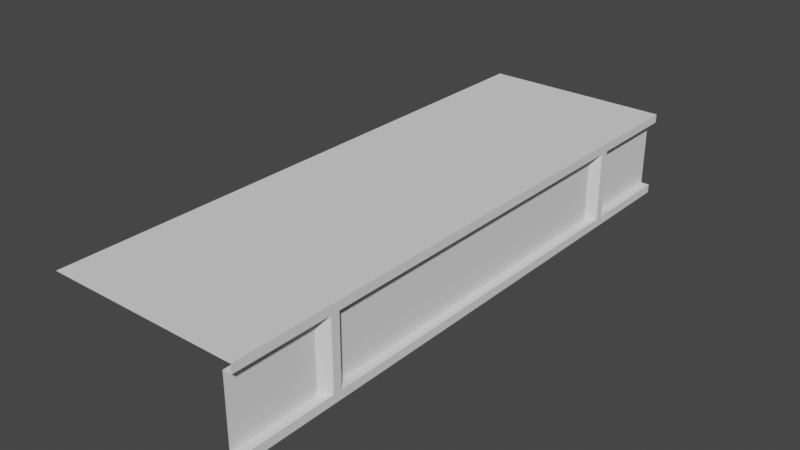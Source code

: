 # Source: Left_Right_Edge_Segment_-_Top.blend  (saved by Blender 2.82.7; exported with 4.5.12 LTS)
import bpy
from mathutils import Matrix  # noqa: F401  (used for matrix-valued properties, if any)

bpy.ops.wm.read_factory_settings(use_empty=True)
scene = bpy.context.scene
scene.name = 'Scene'

# ---- world
world_world = bpy.data.worlds.new('World'); scene.world = world_world
world_world.use_nodes = True; world_world.node_tree.nodes.clear()
_N = world_world.node_tree.nodes; _L = world_world.node_tree.links
n0 = _N.new('ShaderNodeOutputWorld'); n0.name = 'World Output'; n0.location = (300, 300)
n1 = _N.new('ShaderNodeBackground'); n1.name = 'Background'; n1.location = (10, 300)
n1.inputs[0].default_value = (0.05088, 0.05088, 0.05088, 1.0)
_L.new(n1.outputs[0], n0.inputs[0])
n0.is_active_output = True
world_world.color = (0.05088, 0.05088, 0.05088)
world_world.use_sun_shadow = False
world_world.sun_shadow_jitter_overblur = 0.0

# ---- meshes
me_plane = bpy.data.meshes.new('Plane')
me_plane.from_pydata([(2.125, -3.333, 0.9), (2.125, -3.333, 0.1), (2.225, -2.125, 0.1), (2.125, -2.025, 0.1), (2.125, 2.025, 0.1), (2.125, 2.025, 0.9), (2.225, 2.125, 0.1), (2.225, 2.225, 0.1), (7.451e-07, 1.192e-06, 0.0), (2.125, -2.025, 0.9), (2.225, 2.125, 0.9), (2.225, -2.125, 0.9), (2.225, -3.333, 2.235e-08), (2.225, 3.333, 2.235e-08), (2.225, -2.225, 0.1), (2.225, -2.225, 0.9), (2.225, -3.333, 0.9), (2.225, -3.333, 1.0), (2.125, -2.325, 0.1), (2.125, -2.325, 0.9), (2.225, 3.333, 0.1), (2.225, -3.333, 0.1), (2.125, 2.325, 0.1), (2.125, 2.325, 0.9), (2.225, 2.225, 0.9), (2.125, 3.333, 0.1), (2.125, 3.333, 0.9), (2.225, 3.333, 0.9), (2.225, 3.333, 1.0), (8.663e-06, -3.333, 1.0), (-4.371e-06, 3.333, 1.0)], [], [(2, 3, 9, 11), (13, 20, 21, 12), (3, 4, 5, 9), (6, 10, 5, 4), (1, 18, 19, 0), (18, 1, 21, 14), (10, 11, 9, 5), (0, 19, 15, 16), (7, 22, 23, 24), (23, 22, 25, 26), (23, 26, 27, 24), (6, 7, 24, 27, 28, 17, 16, 15, 14, 2, 11, 10), (15, 19, 18, 14), (3, 2, 6, 4), (25, 22, 7, 20), (17, 28, 30, 29)])
_uv = me_plane.uv_layers.new(name='UVMap')
_uv.uv.foreach_set('vector', [0.0, 0.0, 0.0, 0.0, 0.0, 0.0, 0.0, 0.0, 0.0, 0.0, 0.0, 0.0, 0.0, 0.0, 0.0, 0.0, 0.0, 0.0, 0.0, 0.0, 0.0, 0.0, 0.0, 0.0, 0.0, 0.0, 0.0, 0.0, 0.0, 0.0, 0.0, 0.0, 0.0, 0.0, 0.0, 0.0, 0.0, 0.0, 0.0, 0.0, 0.0, 0.0, 0.0, 0.0, 0.0, 0.0, 0.0, 0.0, 0.0, 0.0, 0.0, 0.0, 0.0, 0.0, 0.0, 0.0, 0.0, 0.0, 0.0, 0.0, 0.0, 0.0, 0.0, 0.0, 0.0, 0.0, 0.0, 0.0, 0.0, 0.0, 0.0, 0.0, 0.0, 0.0, 0.0, 0.0, 0.0, 0.0, 0.0, 0.0, 0.0, 0.0, 0.0, 0.0, 0.0, 0.0, 0.0, 0.0, 0.0, 0.0, 0.0, 0.0, 0.0, 0.0, 0.0, 0.0, 0.0, 0.0, 0.0, 0.0, 0.0, 0.0, 0.0, 0.0, 0.0, 0.0, 0.0, 0.0, 0.0, 0.0, 0.0, 0.0, 0.0, 0.0, 0.0, 0.0, 0.0, 0.0, 0.0, 0.0, 0.0, 0.0, 0.0, 0.0, 0.0, 0.0, 0.0, 0.0, 0.0, 0.0, 0.0, 0.0, 0.0, 0.0, 0.0, 0.0, 0.0, 0.0, 0.0, 0.0, 0.0, 0.0, 0.0, 0.0])
me_plane.use_remesh_fix_poles = True
me_plane.use_remesh_preserve_attributes = False
me_plane.use_mirror_vertex_groups = False
me_plane.update()

# ---- objects
ob_plane = bpy.data.objects.new('Plane', me_plane)

# ---- transforms, parenting, visibility, modifiers, constraints
ob_plane.location = (0.0, 0.0, 0.0)
ob_plane.lineart.crease_threshold = 0.0

# ---- collection membership
scene.collection.objects.link(ob_plane)

# ---- scene / render settings (as saved in the file)
scene.frame_start = 1; scene.frame_end = 250; scene.frame_set(0)
scene.render.engine = 'BLENDER_EEVEE_NEXT'
scene.cycles.use_denoising = False
scene.cycles.samples = 128
scene.cycles.sampling_pattern = 'TABULATED_SOBOL'
scene.cycles.use_adaptive_sampling = False
scene.cycles.use_light_tree = False
scene.view_settings.view_transform = 'Filmic'
bpy.context.view_layer.update()

# ---- added for rendering (the .blend has no active camera and no usable light): camera, sun
cam_auto = bpy.data.cameras.new('AutoCamera')
cam_auto.lens = 50.0
cam_auto.sensor_width = 36.0
cam_auto.clip_end = 1000.0
ob_auto_camera = bpy.data.objects.new('AutoCamera', cam_auto)
scene.collection.objects.link(ob_auto_camera)
ob_auto_camera.location = (7.6806, -7.88173, 5.75448)
ob_auto_camera.rotation_euler = (1.09748, -7.21219e-08, 0.694738)
scene.camera = ob_auto_camera
light_auto_sun = bpy.data.lights.new('AutoSun', 'SUN')
light_auto_sun.energy = 3.0
light_auto_sun.angle = 0.0523599
ob_auto_sun = bpy.data.objects.new('AutoSun', light_auto_sun)
scene.collection.objects.link(ob_auto_sun)
ob_auto_sun.rotation_euler = (0.872665, 0.174533, 0.523599)
bpy.context.view_layer.update()
